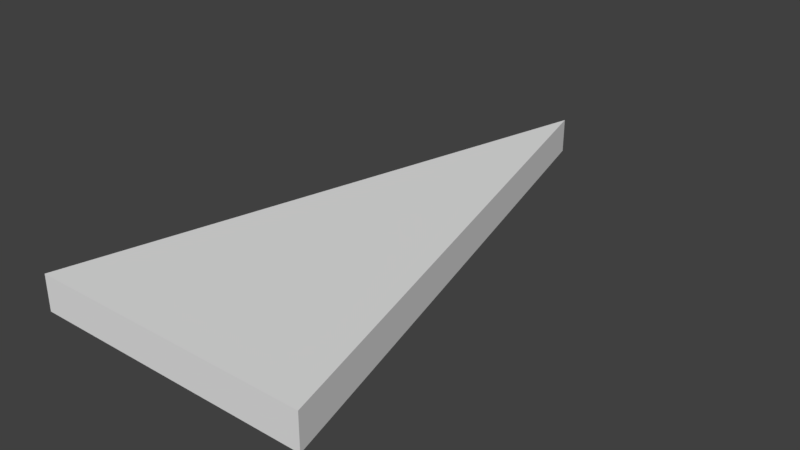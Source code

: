 # Source: SM_IS_Triangle_2x4x0.25.blend  (saved by Blender 2.79.0; exported with 4.5.12 LTS)
import bpy
from mathutils import Matrix  # noqa: F401  (used for matrix-valued properties, if any)

bpy.ops.wm.read_factory_settings(use_empty=True)
scene = bpy.context.scene
scene.name = 'Scene'

# ---- collections
col_collection_1 = bpy.data.collections.new('Collection 1'); scene.collection.children.link(col_collection_1)

# ---- world
world_world = bpy.data.worlds.new('World'); scene.world = world_world
world_world.color = (0.05088, 0.05088, 0.05088)
world_world.use_sun_shadow = False
world_world.sun_shadow_jitter_overblur = 0.0
world_world.cycles.sampling_method = 'MANUAL'

# ---- meshes
me_vert = bpy.data.meshes.new('Vert')
me_vert.from_pydata([(0.0, 0.0, 0.0), (2.0, 0.0, 0.0), (0.0, 0.0, 0.25), (1.0, 3.873, 0.0), (2.0, 0.0, 0.25), (1.0, 3.873, 0.25)], [], [(1, 0, 3), (4, 5, 2), (1, 3, 5, 4), (3, 0, 2, 5), (0, 1, 4, 2)])
me_vert.use_remesh_preserve_volume = False
me_vert.use_remesh_preserve_attributes = False
me_vert.use_mirror_vertex_groups = False
me_vert.update()

# ---- objects
ob_sm_is_triangle_2x4x0_25 = bpy.data.objects.new('SM_IS_Triangle_2x4x0.25', me_vert)

# ---- transforms, parenting, visibility, modifiers, constraints
ob_sm_is_triangle_2x4x0_25.location = (0.0, 0.0, 0.0)
ob_sm_is_triangle_2x4x0_25.lineart.crease_threshold = 0.0

# ---- collection membership
col_collection_1.objects.link(ob_sm_is_triangle_2x4x0_25)

# ---- scene / render settings (as saved in the file)
scene.frame_start = 1; scene.frame_end = 250; scene.frame_set(1)
scene.render.engine = 'CYCLES'
scene.render.resolution_percentage = 50
scene.render.dither_intensity = 0.0
scene.cycles.use_denoising = False
scene.cycles.samples = 128
scene.cycles.sampling_pattern = 'TABULATED_SOBOL'
scene.cycles.use_adaptive_sampling = False
scene.cycles.use_light_tree = False
scene.cycles.blur_glossy = 0.0
scene.cycles.sample_clamp_indirect = 0.0
scene.view_settings.view_transform = 'Standard'
bpy.context.view_layer.update()

# ---- added for rendering (the .blend has no active camera and no usable light): camera, sun
cam_auto = bpy.data.cameras.new('AutoCamera')
cam_auto.lens = 50.0
cam_auto.sensor_width = 36.0
cam_auto.clip_end = 1000.0
ob_auto_camera = bpy.data.objects.new('AutoCamera', cam_auto)
scene.collection.objects.link(ob_auto_camera)
ob_auto_camera.location = (5.03959, -2.91101, 3.35667)
ob_auto_camera.rotation_euler = (1.09748, -7.21219e-08, 0.694738)
scene.camera = ob_auto_camera
light_auto_sun = bpy.data.lights.new('AutoSun', 'SUN')
light_auto_sun.energy = 3.0
light_auto_sun.angle = 0.0523599
ob_auto_sun = bpy.data.objects.new('AutoSun', light_auto_sun)
scene.collection.objects.link(ob_auto_sun)
ob_auto_sun.rotation_euler = (0.872665, 0.174533, 0.523599)
bpy.context.view_layer.update()
